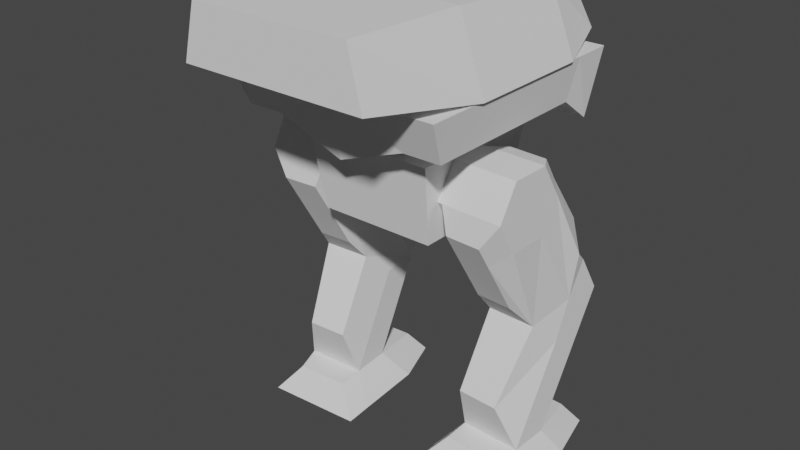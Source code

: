 # Source: crossbill.blend  (saved by Blender 2.80.75; exported with 4.5.12 LTS)
import bpy
from mathutils import Matrix  # noqa: F401  (used for matrix-valued properties, if any)

bpy.ops.wm.read_factory_settings(use_empty=True)
scene = bpy.context.scene
scene.name = 'Scene'

# ---- collections
col_collection_1 = bpy.data.collections.new('Collection 1'); scene.collection.children.link(col_collection_1)

# ---- world
world_world = bpy.data.worlds.new('World'); scene.world = world_world
world_world.use_nodes = True; world_world.node_tree.nodes.clear()
_N = world_world.node_tree.nodes; _L = world_world.node_tree.links
n0 = _N.new('ShaderNodeOutputWorld'); n0.name = 'World Output'; n0.location = (300, 300)
n1 = _N.new('ShaderNodeBackground'); n1.name = 'Background'; n1.location = (10, 300)
n1.inputs[0].default_value = (0.05088, 0.05088, 0.05088, 1.0)
_L.new(n1.outputs[0], n0.inputs[0])
n0.is_active_output = True
world_world.color = (0.05088, 0.05088, 0.05088)
world_world.use_sun_shadow = False
world_world.sun_shadow_jitter_overblur = 0.0

# ---- meshes
me_cube_001 = bpy.data.meshes.new('Cube.001')
me_cube_001.from_pydata([(1.044, -1.244, 5.307), (1.041, -1.52, 5.943), (0.0, -1.244, 4.926), (0.0, -1.52, 5.943), (0.8148, 1.532, 5.307), (0.7718, 1.661, 5.943), (0.0, 1.532, 4.926), (0.0, 1.661, 5.943), (1.772, -0.594, 5.942), (1.377, -0.594, 7.074), (0.0, -0.594, 5.942), (0.0, -0.594, 7.074), (1.772, 1.406, 5.942), (1.377, 1.406, 6.939), (0.0, 1.406, 5.942), (0.0, 1.406, 6.939), (0.0, 2.347, 6.717), (0.0, 2.347, 6.134), (1.47, 2.347, 6.134), (1.128, 2.347, 6.717), (0.0, -2.435, 6.227), (1.459, -2.435, 6.227), (1.242, -2.435, 7.074), (0.0, -2.435, 7.074), (1.629, -1.244, 5.307), (1.727, -1.52, 5.943), (1.727, 1.661, 5.943), (1.629, 1.532, 5.307), (0.7718, 2.275, 5.943), (0.8148, 2.055, 4.926), (1.727, 2.275, 5.943), (1.629, 2.055, 4.926), (1.504, 2.09, 5.088), (1.571, 2.24, 5.781), (0.9491, 2.09, 5.088), (0.9199, 2.24, 5.781), (0.554, -0.557, 3.697), (0.5508, -0.7627, 4.926), (0.0, -0.557, 3.697), (0.0, -0.7627, 4.926), (0.0, 1.371, 3.697), (0.0, 1.468, 4.926), (0.0, 1.371, 3.697), (0.0, 1.468, 4.926), (0.9163, -0.557, 3.697), (1.015, -0.7627, 4.926), (1.015, 1.282, 4.926), (0.9163, 1.185, 3.697), (0.5942, 1.74, 4.926), (0.6372, 1.576, 3.909), (1.015, 1.479, 4.926), (0.9163, 1.315, 3.909), (1.068, -0.1322, 3.803), (0.8062, -0.0937, 3.781), (1.099, 0.4741, 3.816), (0.8374, 0.5126, 3.794), (1.116, 0.7657, 4.348), (0.8549, 0.8042, 4.326), (1.102, 0.451, 4.867), (0.841, 0.4895, 4.846), (1.071, -0.1553, 4.854), (0.8097, -0.1168, 4.832), (1.054, -0.4469, 4.322), (0.7923, -0.4084, 4.3), (2.03, -0.1752, 3.799), (2.062, 0.4311, 3.812), (2.079, 0.7228, 4.344), (2.065, 0.4081, 4.864), (2.034, -0.1982, 4.85), (2.017, -0.4899, 4.318), (1.195, 0.5567, 2.322), (1.134, 1.265, 2.512), (1.151, 1.556, 3.044), (1.961, 0.5239, 2.319), (2.097, 1.222, 2.508), (2.114, 1.513, 3.04), (1.118, 1.023, 1.896), (1.15, 1.63, 1.91), (1.167, 1.921, 2.442), (2.081, 0.9803, 1.893), (2.113, 1.587, 1.906), (2.13, 1.878, 2.438), (1.158, -0.06724, 1.183), (1.795, -0.1001, 1.18), (1.07, 0.2064, 0.4052), (1.101, 0.8127, 0.4184), (2.032, 0.1634, 0.4014), (2.064, 0.7697, 0.4146), (0.702, -0.02245, -0.02576), (0.7598, 1.097, -0.001408), (2.242, -0.1018, -0.03274), (2.3, 1.017, -0.008383), (1.857, 1.665, 0.2988), (1.275, 1.695, 0.3015), (2.111, 1.838, 0.00394), (1.037, 1.893, 0.008803), (1.06, -0.207, 0.3793), (1.894, -0.25, 0.3755), (0.692, -0.4359, -0.05163), (2.232, -0.5152, -0.05861), (1.571, 1.927, 5.849), (0.9199, 1.927, 5.849), (0.9491, 1.777, 5.156), (1.504, 1.777, 5.156), (2.173, 1.283, 3.237), (1.21, 1.325, 3.243), (1.257, 1.031, 4.407), (1.247, 0.8041, 4.781), (1.858, 0.9998, 4.404), (1.848, 0.7731, 4.778), (1.325, 1.501, 3.673), (1.926, 1.471, 3.668), (1.188, -0.5246, 3.921), (1.197, -0.3153, 3.575), (1.743, -0.5532, 3.918), (1.752, -0.3439, 3.573), (1.775, 0.1819, 2.705), (1.22, 0.2105, 2.708), (1.335, 1.8, 1.634), (1.345, 1.968, 1.94), (1.815, 1.776, 1.632), (1.825, 1.944, 1.938), (1.787, 1.305, 0.7724), (1.306, 1.33, 0.7745), (1.086, 0.477, 0.8992), (1.114, 1.03, 0.815), (2.051, 0.4788, 0.9771), (2.079, 1.017, 0.8666)], [], [(0, 1, 3, 2), (2, 3, 7, 6), (6, 7, 5, 4), (0, 4, 27, 24), (2, 6, 4, 0), (7, 3, 1, 5), (11, 10, 20, 23), (10, 11, 15, 14), (13, 12, 18, 19), (12, 13, 9, 8), (10, 14, 12, 8), (15, 11, 9, 13), (17, 16, 19, 18), (12, 14, 17, 18), (15, 13, 19, 16), (14, 15, 16, 17), (21, 22, 23, 20), (8, 9, 22, 21), (9, 11, 23, 22), (10, 8, 21, 20), (27, 26, 25, 24), (5, 1, 25, 26), (5, 26, 30, 28), (1, 0, 24, 25), (31, 29, 34, 32), (26, 27, 31, 30), (27, 4, 29, 31), (4, 5, 28, 29), (34, 35, 101, 102), (36, 37, 39, 38), (38, 39, 43, 42), (42, 43, 41, 40), (36, 40, 47, 44), (38, 42, 40, 36), (43, 39, 37, 41), (47, 46, 45, 44), (41, 37, 45, 46), (41, 46, 50, 48), (37, 36, 44, 45), (49, 48, 50, 51), (46, 47, 51, 50), (47, 40, 49, 51), (40, 41, 48, 49), (52, 53, 55, 54), (54, 55, 57, 56), (56, 57, 59, 58), (58, 59, 61, 60), (55, 53, 63, 61, 59, 57), (60, 61, 63, 62), (62, 63, 53, 52), (105, 56, 106, 110), (64, 65, 66, 67, 68, 69), (70, 73, 116, 117), (58, 60, 68, 67), (104, 105, 110, 111), (60, 62, 69, 68), (65, 64, 73, 74), (74, 73, 79, 80), (72, 75, 81, 78), (66, 65, 74, 104), (64, 69, 114, 115), (54, 56, 105, 71), (52, 54, 71, 70), (77, 78, 119, 118), (81, 80, 120, 121), (70, 71, 77, 76), (79, 73, 83, 126), (75, 74, 80, 81), (71, 72, 78, 77), (87, 91, 94, 92), (83, 82, 84, 86), (73, 70, 82, 83), (80, 79, 126, 127), (70, 76, 124, 82), (76, 77, 125, 124), (88, 89, 91, 90), (87, 86, 90, 91), (90, 86, 97, 99), (84, 85, 89, 88), (93, 92, 94, 95), (89, 85, 93, 95), (85, 87, 92, 93), (91, 89, 95, 94), (97, 96, 98, 99), (86, 84, 96, 97), (88, 90, 99, 98), (84, 88, 98, 96), (29, 28, 35, 34), (28, 30, 33, 35), (30, 31, 32, 33), (102, 101, 100, 103), (32, 34, 102, 103), (33, 32, 103, 100), (35, 33, 100, 101), (106, 107, 109, 108), (104, 74, 75), (105, 104, 75, 72), (71, 105, 72), (106, 108, 111, 110), (58, 67, 109, 107), (67, 66, 108, 109), (56, 58, 107, 106), (66, 104, 111, 108), (112, 113, 115, 114), (115, 113, 117, 116), (52, 70, 117, 113), (73, 64, 115, 116), (62, 52, 113, 112), (69, 62, 112, 114), (118, 119, 121, 120), (118, 120, 122, 123), (85, 125, 123), (78, 81, 121, 119), (80, 127, 122, 120), (87, 85, 123, 122), (124, 125, 85, 84), (123, 125, 77, 118), (82, 124, 84), (126, 83, 86), (122, 127, 87), (127, 126, 86, 87)])
_uv = me_cube_001.uv_layers.new(name='UVMap')
_uv.uv.foreach_set('vector', [0.375, 0.0, 0.625, 0.0, 0.625, 0.25, 0.375, 0.25, 0.375, 0.25, 0.625, 0.25, 0.625, 0.5, 0.375, 0.5, 0.375, 0.5, 0.625, 0.5, 0.625, 0.75, 0.375, 0.75, 0.125, 0.75, 0.375, 0.75, 0.375, 0.75, 0.125, 0.75, 0.125, 0.5, 0.375, 0.5, 0.375, 0.75, 0.125, 0.75, 0.625, 0.5, 0.875, 0.5, 0.875, 0.75, 0.625, 0.75, 0.625, 0.25, 0.375, 0.25, 0.375, 0.25, 0.625, 0.25, 0.375, 0.25, 0.625, 0.25, 0.625, 0.5, 0.375, 0.5, 0.625, 0.75, 0.375, 0.75, 0.375, 0.75, 0.625, 0.75, 0.375, 0.75, 0.625, 0.75, 0.625, 1.0, 0.375, 1.0, 0.125, 0.5, 0.375, 0.5, 0.375, 0.75, 0.125, 0.75, 0.625, 0.5, 0.875, 0.5, 0.875, 0.75, 0.625, 0.75, 0.375, 0.5, 0.625, 0.5, 0.625, 0.75, 0.375, 0.75, 0.375, 0.75, 0.375, 0.5, 0.375, 0.5, 0.375, 0.75, 0.625, 0.5, 0.625, 0.75, 0.625, 0.75, 0.625, 0.5, 0.375, 0.5, 0.625, 0.5, 0.625, 0.5, 0.375, 0.5, 0.375, 0.0, 0.625, 0.0, 0.625, 0.25, 0.375, 0.25, 0.375, 1.0, 0.625, 1.0, 0.625, 1.0, 0.375, 1.0, 0.875, 0.75, 0.875, 0.5, 0.875, 0.5, 0.875, 0.75, 0.125, 0.5, 0.125, 0.75, 0.125, 0.75, 0.125, 0.5, 0.375, 0.75, 0.625, 0.75, 0.625, 1.0, 0.375, 1.0, 0.625, 0.75, 0.875, 0.75, 0.875, 0.75, 0.625, 0.75, 0.625, 0.75, 0.625, 0.75, 0.625, 0.75, 0.625, 0.75, 0.625, 0.0, 0.375, 0.0, 0.375, 0.0, 0.625, 0.0, 0.375, 0.75, 0.375, 0.75, 0.375, 0.75, 0.375, 0.75, 0.625, 0.75, 0.375, 0.75, 0.375, 0.75, 0.625, 0.75, 0.375, 0.75, 0.375, 0.75, 0.375, 0.75, 0.375, 0.75, 0.375, 0.75, 0.625, 0.75, 0.625, 0.75, 0.375, 0.75, 0.375, 0.75, 0.625, 0.75, 0.625, 0.75, 0.375, 0.75, 0.375, 0.0, 0.625, 0.0, 0.625, 0.25, 0.375, 0.25, 0.375, 0.25, 0.625, 0.25, 0.625, 0.5, 0.375, 0.5, 0.375, 0.5, 0.625, 0.5, 0.625, 0.75, 0.375, 0.75, 0.125, 0.75, 0.375, 0.75, 0.375, 0.75, 0.125, 0.75, 0.125, 0.5, 0.375, 0.5, 0.375, 0.75, 0.125, 0.75, 0.625, 0.5, 0.875, 0.5, 0.875, 0.75, 0.625, 0.75, 0.375, 0.75, 0.625, 0.75, 0.625, 1.0, 0.375, 1.0, 0.625, 0.75, 0.875, 0.75, 0.875, 0.75, 0.625, 0.75, 0.625, 0.75, 0.625, 0.75, 0.625, 0.75, 0.625, 0.75, 0.625, 0.0, 0.375, 0.0, 0.375, 0.0, 0.625, 0.0, 0.375, 0.75, 0.625, 0.75, 0.625, 0.75, 0.375, 0.75, 0.625, 0.75, 0.375, 0.75, 0.375, 0.75, 0.625, 0.75, 0.375, 0.75, 0.375, 0.75, 0.375, 0.75, 0.375, 0.75, 0.375, 0.75, 0.625, 0.75, 0.625, 0.75, 0.375, 0.75, 1.0, 0.5, 1.0, 1.0, 0.8333, 1.0, 0.8333, 0.5, 0.8333, 0.5, 0.8333, 1.0, 0.6667, 1.0, 0.6667, 0.5, 0.6667, 0.5, 0.6667, 1.0, 0.5, 1.0, 0.5, 0.5, 0.5, 0.5, 0.5, 1.0, 0.3333, 1.0, 0.3333, 0.5, 0.4578, 0.37, 0.25, 0.49, 0.04215, 0.37, 0.04215, 0.13, 0.25, 0.01, 0.4578, 0.13, 0.3333, 0.5, 0.3333, 1.0, 0.1667, 1.0, 0.1667, 0.5, 0.1667, 0.5, 0.1667, 1.0, -8.941e-08, 1.0, -8.941e-08, 0.5, 0.6667, 0.5, 0.6667, 0.5, 0.6667, 0.5, 0.6667, 0.5, 0.75, 0.49, 0.9578, 0.37, 0.9578, 0.13, 0.75, 0.01, 0.5422, 0.13, 0.5422, 0.37, -8.941e-08, 0.5, -8.941e-08, 0.5, -8.941e-08, 0.5, -8.941e-08, 0.5, 0.5, 0.5, 0.3333, 0.5, 0.3333, 0.5, 0.5, 0.5, 0.6667, 0.5, 0.6667, 0.5, 0.6667, 0.5, 0.6667, 0.5, 0.3333, 0.5, 0.1667, 0.5, 0.1667, 0.5, 0.3333, 0.5, 0.9578, 0.37, 0.75, 0.49, 0.75, 0.49, 0.9578, 0.37, 0.9578, 0.37, 0.75, 0.49, 0.75, 0.49, 0.9578, 0.37, 0.6667, 0.5, 0.6667, 0.5, 0.6667, 0.5, 0.6667, 0.5, 0.9578, 0.13, 0.9578, 0.37, 0.9578, 0.37, 0.9578, 0.13, 0.75, 0.49, 0.5422, 0.37, 0.5422, 0.37, 0.75, 0.49, 0.8333, 0.5, 0.6667, 0.5, 0.6667, 0.5, 0.8333, 0.5, 1.0, 0.5, 0.8333, 0.5, 0.8333, 0.5, 1.0, 0.5, 0.8333, 0.5, 0.6667, 0.5, 0.6667, 0.5, 0.8333, 0.5, 0.9578, 0.13, 0.9578, 0.37, 0.9578, 0.37, 0.9578, 0.13, 1.0, 0.5, 0.8333, 0.5, 0.8333, 0.5, 1.0, 0.5, 0.75, 0.49, 0.75, 0.49, 0.75, 0.49, 0.75, 0.49, 0.9578, 0.13, 0.9578, 0.37, 0.9578, 0.37, 0.9578, 0.13, 0.8333, 0.5, 0.6667, 0.5, 0.6667, 0.5, 0.8333, 0.5, 0.9578, 0.37, 0.9578, 0.37, 0.9578, 0.37, 0.9578, 0.37, -8.941e-08, 0.5, -8.941e-08, 0.5, -8.941e-08, 0.5, -8.941e-08, 0.5, -8.941e-08, 0.5, -8.941e-08, 0.5, -8.941e-08, 0.5, -8.941e-08, 0.5, 0.9578, 0.37, 0.75, 0.49, 0.75, 0.49, 0.9578, 0.37, 1.0, 0.5, 1.0, 0.5, 1.0, 0.5, 1.0, 0.5, 1.0, 0.5, 0.8333, 0.5, 0.8333, 0.5, 1.0, 0.5, 1.0, 0.5, 0.8333, 0.5, 0.8333, 0.5, 1.0, 0.5, 0.9578, 0.37, 0.75, 0.49, 0.75, 0.49, 0.9578, 0.37, 0.75, 0.49, 0.75, 0.49, 0.75, 0.49, 0.75, 0.49, 1.0, 0.5, 0.8333, 0.5, 0.8333, 0.5, 1.0, 0.5, 0.8333, 0.5, 0.8333, 0.5, 0.8333, 0.5, 0.8333, 0.5, 0.8333, 0.5, 0.8333, 0.5, 0.8333, 0.5, 0.8333, 0.5, 0.8333, 0.5, 0.8333, 0.5, 0.8333, 0.5, 0.8333, 0.5, 0.8333, 0.5, 0.8333, 0.5, 0.8333, 0.5, 0.8333, 0.5, -8.941e-08, 0.5, -8.941e-08, 0.5, -8.941e-08, 0.5, -8.941e-08, 0.5, -8.941e-08, 0.5, -8.941e-08, 0.5, -8.941e-08, 0.5, -8.941e-08, 0.5, 1.0, 0.5, 1.0, 0.5, 1.0, 0.5, 1.0, 0.5, 1.0, 0.5, 1.0, 0.5, 1.0, 0.5, 1.0, 0.5, 0.375, 0.75, 0.625, 0.75, 0.625, 0.75, 0.375, 0.75, 0.625, 0.75, 0.625, 0.75, 0.625, 0.75, 0.625, 0.75, 0.625, 0.75, 0.375, 0.75, 0.375, 0.75, 0.625, 0.75, 0.375, 0.75, 0.625, 0.75, 0.625, 0.75, 0.375, 0.75, 0.375, 0.75, 0.375, 0.75, 0.375, 0.75, 0.375, 0.75, 0.625, 0.75, 0.375, 0.75, 0.375, 0.75, 0.625, 0.75, 0.625, 0.75, 0.625, 0.75, 0.625, 0.75, 0.625, 0.75, 0.6667, 0.5, 0.5, 0.5, 0.5, 0.5, 0.6667, 0.5, 0.9578, 0.13, 0.9578, 0.37, 0.9578, 0.13, 0.6667, 0.5, 0.6667, 0.5, 0.6667, 0.5, 0.6667, 0.5, 0.8333, 0.5, 0.6667, 0.5, 0.6667, 0.5, 0.6667, 0.5, 0.6667, 0.5, 0.6667, 0.5, 0.6667, 0.5, 0.5, 0.5, 0.5, 0.5, 0.5, 0.5, 0.5, 0.5, 0.75, 0.01, 0.9578, 0.13, 0.9578, 0.13, 0.75, 0.01, 0.6667, 0.5, 0.5, 0.5, 0.5, 0.5, 0.6667, 0.5, 0.9578, 0.13, 0.9578, 0.13, 0.9578, 0.13, 0.9578, 0.13, 0.1667, 0.5, -8.941e-08, 0.5, -8.941e-08, 0.5, 0.1667, 0.5, -8.941e-08, 0.5, -8.941e-08, 0.5, -8.941e-08, 0.5, -8.941e-08, 0.5, 1.0, 0.5, 1.0, 0.5, 1.0, 0.5, 1.0, 0.5, 0.75, 0.49, 0.75, 0.49, 0.75, 0.49, 0.75, 0.49, 0.1667, 0.5, -8.941e-08, 0.5, -8.941e-08, 0.5, 0.1667, 0.5, 0.1667, 0.5, 0.1667, 0.5, 0.1667, 0.5, 0.1667, 0.5, 0.8333, 0.5, 0.6667, 0.5, 0.6667, 0.5, 0.8333, 0.5, 0.8333, 0.5, 0.8333, 0.5, 0.8333, 0.5, 0.8333, 0.5, 0.8333, 0.5, 0.8333, 0.5, 0.8333, 0.5, 0.6667, 0.5, 0.6667, 0.5, 0.6667, 0.5, 0.6667, 0.5, 0.9578, 0.37, 0.9578, 0.37, 0.9578, 0.37, 0.9578, 0.37, 0.8333, 0.5, 0.8333, 0.5, 0.8333, 0.5, 0.8333, 0.5, 1.0, 0.5, 0.8333, 0.5, 0.8333, 0.5, 1.0, 0.5, 0.8333, 0.5, 0.8333, 0.5, 0.8333, 0.5, 0.8333, 0.5, 1.0, 0.5, 1.0, 0.5, 1.0, 0.5, 0.75, 0.49, 0.75, 0.49, 0.75, 0.49, 0.9578, 0.37, 0.9578, 0.37, 0.9578, 0.37, 0.9578, 0.37, 0.75, 0.49, 0.75, 0.49, 0.9578, 0.37])
me_cube_001.use_remesh_preserve_volume = False
me_cube_001.use_remesh_preserve_attributes = False
me_cube_001.use_mirror_vertex_groups = False
me_cube_001.update()
arm_armature = bpy.data.armatures.new('Armature')  # bones are not reproduced

# ---- objects
ob_armature = bpy.data.objects.new('Armature', arm_armature)
ob_cube = bpy.data.objects.new('Cube', me_cube_001)

# ---- transforms, parenting, visibility, modifiers, constraints
ob_armature.location = (0.0, 0.0, 0.0)
ob_armature.lineart.crease_threshold = 0.0
ob_cube.parent = ob_armature
ob_cube.location = (0.0, 0.0, 0.0)
ob_cube.lineart.crease_threshold = 0.0
_vg = ob_cube.vertex_groups.new(name='foot.R')
_vg.add([84, 85, 86, 87, 88, 89, 90, 91, 92, 93, 94, 95, 96, 97, 98, 99], 1.0, 'REPLACE')
_vg = ob_cube.vertex_groups.new(name='shin.R')
_vg.add([70, 71, 72, 73, 74, 75, 76, 77, 78, 79, 80, 81, 82, 83, 118, 119, 120, 121, 122, 123, 124, 125, 126, 127], 1.0, 'REPLACE')
_vg = ob_cube.vertex_groups.new(name='femur.R')
_vg.add([52, 53, 54, 55, 56, 57, 58, 59, 60, 61, 62, 63, 64, 65, 66, 67, 68, 69, 70, 71, 73, 74, 104, 105, 106, 107, 108, 109, 110, 111, 112, 113, 114, 115, 116, 117], 1.0, 'REPLACE')
_vg = ob_cube.vertex_groups.new(name='Pelvis')
_vg.add([36, 37, 38, 39, 40, 41, 42, 43, 44, 45, 46, 47, 48, 49, 50, 51], 1.0, 'REPLACE')
_vg = ob_cube.vertex_groups.new(name='Turret')
_vg.add([0, 1, 2, 3, 4, 5, 6, 7, 8, 9, 10, 11, 12, 13, 14, 15, 16, 17, 18, 19, 20, 21, 22, 23, 24, 25, 26, 27, 28, 29, 30, 31, 32, 33, 34, 35, 100, 101, 102, 103], 1.0, 'REPLACE')
_m = ob_cube.modifiers.new('Mirror', 'MIRROR')
_m.use_clip = True
_m = ob_cube.modifiers.new('Armature', 'ARMATURE')
_m.object = ob_armature

# ---- collection membership
col_collection_1.objects.link(ob_armature)
col_collection_1.objects.link(ob_cube)

# ---- scene / render settings (as saved in the file)
scene.frame_start = 1; scene.frame_end = 250; scene.frame_set(1)
scene.render.engine = 'BLENDER_EEVEE_NEXT'
scene.cycles.use_denoising = False
scene.cycles.samples = 128
scene.cycles.sampling_pattern = 'TABULATED_SOBOL'
scene.cycles.use_adaptive_sampling = False
scene.cycles.use_light_tree = False
scene.view_settings.view_transform = 'Filmic'
bpy.context.view_layer.update()

# ---- added for rendering (the .blend has no active camera and no usable light): camera, sun
cam_auto = bpy.data.cameras.new('AutoCamera')
cam_auto.lens = 50.0
cam_auto.sensor_width = 36.0
cam_auto.clip_end = 1000.0
ob_auto_camera = bpy.data.objects.new('AutoCamera', cam_auto)
scene.collection.objects.link(ob_auto_camera)
ob_auto_camera.location = (9.01339, -10.8602, 10.7184)
ob_auto_camera.rotation_euler = (1.09748, -7.21219e-08, 0.694738)
scene.camera = ob_auto_camera
light_auto_sun = bpy.data.lights.new('AutoSun', 'SUN')
light_auto_sun.energy = 3.0
light_auto_sun.angle = 0.0523599
ob_auto_sun = bpy.data.objects.new('AutoSun', light_auto_sun)
scene.collection.objects.link(ob_auto_sun)
ob_auto_sun.rotation_euler = (0.872665, 0.174533, 0.523599)
bpy.context.view_layer.update()
